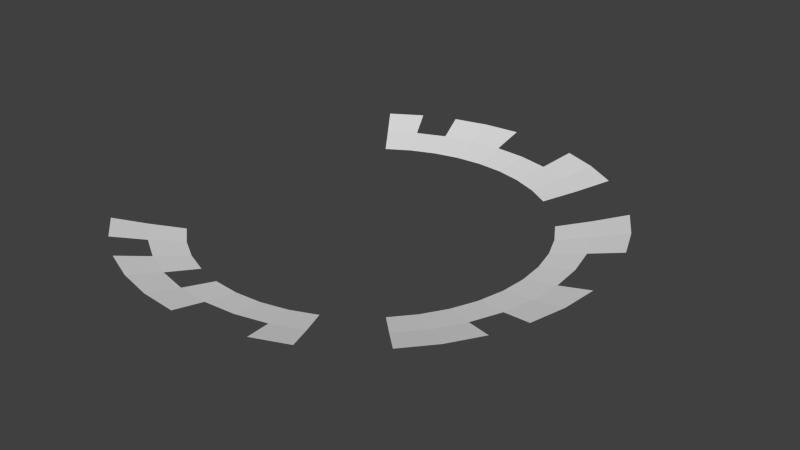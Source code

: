 # Source: Compass.blend  (saved by Blender 2.76.0; exported with 4.5.12 LTS)
import bpy
from mathutils import Matrix  # noqa: F401  (used for matrix-valued properties, if any)

bpy.ops.wm.read_factory_settings(use_empty=True)
scene = bpy.context.scene
scene.name = 'Scene'

# ---- collections
col_collection_1 = bpy.data.collections.new('Collection 1'); scene.collection.children.link(col_collection_1)

# ---- world
world_world = bpy.data.worlds.new('World'); scene.world = world_world
world_world.color = (0.05088, 0.05088, 0.05088)
world_world.use_sun_shadow = False
world_world.sun_shadow_jitter_overblur = 0.0
world_world.cycles.sampling_method = 'MANUAL'
world_world.cycles.sample_map_resolution = 256

# ---- meshes
me_compass = bpy.data.meshes.new('Compass')
me_compass.from_pydata([(-0.06399, 0.08807, 0.003367), (-0.05499, 0.07569, -0.0001666), (-0.04593, 0.06322, -0.003164), (-0.04942, 0.097, 0.003367), (-0.04247, 0.08336, -0.0001666), (-0.03547, 0.06962, -0.003164), (-0.03364, 0.1035, 0.003367), (-0.02891, 0.08898, -0.0001666), (-0.02415, 0.07432, -0.003164), (-0.01703, 0.1075, 0.003367), (-0.01464, 0.09241, -0.0001666), (-0.01222, 0.07718, -0.003164), (1.023e-06, 0.1089, 0.003367), (1.007e-06, 0.09356, -0.0001666), (1.005e-06, 0.07814, -0.003164), (0.01464, 0.09241, -0.0001666), (0.01223, 0.07718, -0.003164), (0.03364, 0.1035, 0.003367), (0.02891, 0.08898, -0.0001666), (0.02415, 0.07432, -0.003164), (0.04942, 0.097, 0.003367), (0.04248, 0.08336, -0.0001666), (0.03548, 0.06962, -0.003164), (0.06399, 0.08807, 0.003367), (0.05499, 0.07569, -0.0001666), (0.04593, 0.06322, -0.003164), (0.08807, 0.06399, 0.003367), (0.07569, 0.05499, -0.0001666), (0.06322, 0.04593, -0.003164), (0.097, 0.04942, 0.003367), (0.08336, 0.04248, -0.0001666), (0.06963, 0.03548, -0.003164), (0.1035, 0.03364, 0.003367), (0.08898, 0.02891, -0.0001666), (0.07432, 0.02415, -0.003164), (0.09241, 0.01464, -0.0001666), (0.07718, 0.01222, -0.003164), (0.1089, -2.987e-08, 0.003367), (0.09356, -2.137e-08, -0.0001666), (0.07814, -1.195e-08, -0.003164), (0.1075, -0.01703, 0.003367), (0.09241, -0.01464, -0.0001666), (0.07718, -0.01222, -0.003164), (0.1035, -0.03364, 0.003367), (0.08898, -0.02891, -0.0001666), (0.07432, -0.02415, -0.003164), (0.097, -0.04942, 0.003367), (0.08336, -0.04248, -0.0001666), (0.06963, -0.03548, -0.003164), (0.08807, -0.06399, 0.003367), (0.07569, -0.05499, -0.0001666), (0.06322, -0.04593, -0.003164), (0.07698, -0.07698, 0.003367), (0.06616, -0.06616, -0.0001666), (0.05526, -0.05525, -0.003164), (0.04942, -0.097, 0.003367), (0.04248, -0.08336, -0.0001666), (0.03548, -0.06962, -0.003164), (0.03364, -0.1035, 0.003367), (0.02891, -0.08898, -0.0001666), (0.02415, -0.07432, -0.003164), (0.01464, -0.09241, -0.0001666), (0.01223, -0.07718, -0.003164), (9.69e-07, -0.1089, 0.003367), (9.83e-07, -0.09356, -0.0001666), (9.794e-07, -0.07814, -0.003164), (-0.01703, -0.1075, 0.003367), (-0.01464, -0.09241, -0.0001666), (-0.01222, -0.07718, -0.003164), (-0.03364, -0.1035, 0.003367), (-0.02891, -0.08898, -0.0001666), (-0.02415, -0.07432, -0.003164), (-0.04942, -0.097, 0.003367), (-0.04247, -0.08336, -0.0001666), (-0.03547, -0.06962, -0.003164), (-0.06399, -0.08807, 0.003367), (-0.05499, -0.07569, -0.0001666), (-0.04593, -0.06322, -0.003164), (-0.07698, -0.07698, 0.003367), (-0.06616, -0.06616, -0.0001666), (-0.05525, -0.05525, -0.003164)], [], [(1, 0, 3, 4), (2, 1, 4, 5), (5, 4, 7, 8), (7, 6, 9, 10), (8, 7, 10, 11), (10, 9, 12, 13), (11, 10, 13, 14), (14, 13, 15, 16), (16, 15, 18, 19), (18, 17, 20, 21), (19, 18, 21, 22), (21, 20, 23, 24), (22, 21, 24, 25), (27, 26, 29, 30), (28, 27, 30, 31), (30, 29, 32, 33), (31, 30, 33, 34), (34, 33, 35, 36), (36, 35, 38, 39), (38, 37, 40, 41), (39, 38, 41, 42), (41, 40, 43, 44), (42, 41, 44, 45), (45, 44, 47, 48), (47, 46, 49, 50), (48, 47, 50, 51), (50, 49, 52, 53), (51, 50, 53, 54), (56, 55, 58, 59), (57, 56, 59, 60), (60, 59, 61, 62), (62, 61, 64, 65), (64, 63, 66, 67), (65, 64, 67, 68), (67, 66, 69, 70), (70, 69, 72, 73), (71, 70, 73, 74), (74, 73, 76, 77), (76, 75, 78, 79), (77, 76, 79, 80)])
_ca = me_compass.color_attributes.new('Col', 'BYTE_COLOR', 'CORNER')
_ca.data.foreach_set('color', [0.7157, 0.7157, 0.7157, 1.0, 0.001518, 0.06663, 0.04817, 1.0, 0.0003035, 0.06301, 0.04374, 1.0, 0.855, 0.855, 0.855, 1.0, 0.0, 0.06301, 0.04374, 1.0, 0.7157, 0.7157, 0.7157, 1.0, 0.855, 0.855, 0.855, 1.0, 0.0, 0.06301, 0.04374, 1.0, 0.0, 0.06301, 0.04374, 1.0, 0.855, 0.855, 0.855, 1.0, 0.8388, 0.8388, 0.8388, 1.0, 0.0, 0.06301, 0.04374, 1.0, 0.8388, 0.8388, 0.8388, 1.0, 0.0, 0.06301, 0.04374, 1.0, 0.0, 0.06301, 0.04374, 1.0, 1.0, 1.0, 1.0, 1.0, 0.0, 0.06301, 0.04374, 1.0, 0.8388, 0.8388, 0.8388, 1.0, 1.0, 1.0, 1.0, 1.0, 0.0, 0.06301, 0.04374, 1.0, 1.0, 1.0, 1.0, 1.0, 0.0, 0.06301, 0.04374, 1.0, 0.0, 0.06301, 0.04374, 1.0, 1.0, 1.0, 1.0, 1.0, 0.0, 0.06301, 0.04374, 1.0, 1.0, 1.0, 1.0, 1.0, 1.0, 1.0, 1.0, 1.0, 0.0, 0.06301, 0.04374, 1.0, 0.0, 0.06301, 0.04374, 1.0, 1.0, 1.0, 1.0, 1.0, 1.0, 1.0, 1.0, 1.0, 0.0, 0.06301, 0.04374, 1.0, 0.0, 0.06301, 0.04374, 1.0, 1.0, 1.0, 1.0, 1.0, 0.9823, 0.9823, 0.9823, 1.0, 0.0006071, 0.06301, 0.04374, 1.0, 0.9823, 0.9823, 0.9823, 1.0, 0.0, 0.06301, 0.04374, 1.0, 0.0, 0.06301, 0.04374, 1.0, 0.9647, 0.9647, 0.9647, 1.0, 0.0006071, 0.06301, 0.04374, 1.0, 0.9823, 0.9823, 0.9823, 1.0, 0.9647, 0.9647, 0.9647, 1.0, 0.0, 0.06301, 0.04374, 1.0, 0.9647, 0.9647, 0.9647, 1.0, 0.0, 0.06301, 0.04374, 1.0, 0.0, 0.06301, 0.04374, 1.0, 0.3467, 0.3467, 0.3467, 1.0, 0.0, 0.06301, 0.04374, 1.0, 0.9647, 0.9647, 0.9647, 1.0, 0.3467, 0.3467, 0.3467, 1.0, 0.005182, 0.06301, 0.04817, 1.0, 0.9131, 0.9131, 0.9131, 1.0, 0.0, 0.06301, 0.04374, 1.0, 0.0, 0.06301, 0.04374, 1.0, 0.9823, 0.9823, 0.9823, 1.0, 0.0003035, 0.06301, 0.04374, 1.0, 0.9131, 0.9131, 0.9131, 1.0, 0.9823, 0.9823, 0.9823, 1.0, 0.0003035, 0.06301, 0.04374, 1.0, 0.9823, 0.9823, 0.9823, 1.0, 0.0, 0.06301, 0.04374, 1.0, 0.0, 0.06301, 0.04374, 1.0, 1.0, 1.0, 1.0, 1.0, 0.0003035, 0.06301, 0.04374, 1.0, 0.9823, 0.9823, 0.9823, 1.0, 1.0, 1.0, 1.0, 1.0, 0.0, 0.06301, 0.04374, 1.0, 0.0, 0.06301, 0.04374, 1.0, 1.0, 1.0, 1.0, 1.0, 1.0, 1.0, 1.0, 1.0, 0.0, 0.06301, 0.04374, 1.0, 0.0, 0.06301, 0.04374, 1.0, 1.0, 1.0, 1.0, 1.0, 0.9823, 0.9823, 0.9823, 1.0, 0.0, 0.06301, 0.04374, 1.0, 0.9823, 0.9823, 0.9823, 1.0, 0.0, 0.06301, 0.04374, 1.0, 0.0, 0.06301, 0.04374, 1.0, 0.6038, 0.6038, 0.6038, 1.0, 0.0, 0.06301, 0.04374, 1.0, 0.9823, 0.9823, 0.9823, 1.0, 0.6038, 0.6038, 0.6038, 1.0, 0.0003035, 0.06301, 0.04374, 1.0, 0.6038, 0.6038, 0.6038, 1.0, 0.0, 0.06301, 0.04374, 1.0, 0.0, 0.06301, 0.04374, 1.0, 0.6867, 0.6867, 0.6867, 1.0, 0.0003035, 0.06301, 0.04374, 1.0, 0.6038, 0.6038, 0.6038, 1.0, 0.6867, 0.6867, 0.6867, 1.0, 0.0, 0.06301, 0.04374, 1.0, 0.0, 0.06301, 0.04374, 1.0, 0.6867, 0.6867, 0.6867, 1.0, 1.0, 1.0, 1.0, 1.0, 0.0, 0.06301, 0.04374, 1.0, 1.0, 1.0, 1.0, 1.0, 0.0, 0.06301, 0.04374, 1.0, 0.0, 0.06301, 0.04374, 1.0, 0.9823, 0.9823, 0.9823, 1.0, 0.0, 0.06301, 0.04374, 1.0, 1.0, 1.0, 1.0, 1.0, 0.9823, 0.9823, 0.9823, 1.0, 0.0, 0.06301, 0.04374, 1.0, 0.9823, 0.9823, 0.9823, 1.0, 0.0, 0.06301, 0.04374, 1.0, 0.0, 0.06301, 0.04374, 1.0, 0.9647, 0.9647, 0.9647, 1.0, 0.0, 0.06301, 0.04374, 1.0, 0.9823, 0.9823, 0.9823, 1.0, 0.9647, 0.9647, 0.9647, 1.0, 0.0, 0.06301, 0.04374, 1.0, 0.9911, 0.9911, 0.9911, 1.0, 0.0, 0.06301, 0.04374, 1.0, 0.0, 0.06301, 0.04374, 1.0, 1.0, 1.0, 1.0, 1.0, 0.0, 0.06301, 0.04374, 1.0, 0.9911, 0.9911, 0.9911, 1.0, 1.0, 1.0, 1.0, 1.0, 0.0, 0.06301, 0.04374, 1.0, 0.0, 0.06301, 0.04374, 1.0, 1.0, 1.0, 1.0, 1.0, 1.0, 1.0, 1.0, 1.0, 0.0, 0.06301, 0.04374, 1.0, 0.0, 0.06301, 0.04374, 1.0, 1.0, 1.0, 1.0, 1.0, 1.0, 1.0, 1.0, 1.0, 0.0003035, 0.06301, 0.04374, 1.0, 1.0, 1.0, 1.0, 1.0, 0.0, 0.06301, 0.04374, 1.0, 0.0, 0.06301, 0.04374, 1.0, 1.0, 1.0, 1.0, 1.0, 0.0003035, 0.06301, 0.04374, 1.0, 1.0, 1.0, 1.0, 1.0, 1.0, 1.0, 1.0, 1.0, 0.0, 0.06301, 0.04374, 1.0, 1.0, 1.0, 1.0, 1.0, 0.0, 0.06301, 0.04374, 1.0, 0.0, 0.06301, 0.04374, 1.0, 1.0, 1.0, 1.0, 1.0, 1.0, 1.0, 1.0, 1.0, 0.0, 0.06301, 0.04374, 1.0, 0.0, 0.06301, 0.04374, 1.0, 1.0, 1.0, 1.0, 1.0, 0.0, 0.06301, 0.04374, 1.0, 1.0, 1.0, 1.0, 1.0, 1.0, 1.0, 1.0, 1.0, 0.0, 0.06301, 0.04374, 1.0, 0.0, 0.06301, 0.04374, 1.0, 1.0, 1.0, 1.0, 1.0, 1.0, 1.0, 1.0, 1.0, 0.0, 0.06301, 0.04374, 1.0, 1.0, 1.0, 1.0, 1.0, 0.0, 0.06301, 0.04374, 1.0, 0.0, 0.06301, 0.04374, 1.0, 0.6514, 0.7454, 0.7305, 1.0, 0.0, 0.06301, 0.04374, 1.0, 1.0, 1.0, 1.0, 1.0, 0.6514, 0.7454, 0.7305, 1.0, 0.0, 0.06301, 0.04374, 1.0])
me_compass.use_remesh_preserve_volume = False
me_compass.use_remesh_preserve_attributes = False
me_compass.use_mirror_vertex_groups = False
me_compass.update()

# ---- objects
ob_compass = bpy.data.objects.new('Compass', me_compass)

# ---- transforms, parenting, visibility, modifiers, constraints
ob_compass.location = (0.0, 0.0, 0.0)
ob_compass.lineart.crease_threshold = 0.0

# ---- collection membership
col_collection_1.objects.link(ob_compass)

# ---- scene / render settings (as saved in the file)
scene.frame_start = 1; scene.frame_end = 250; scene.frame_set(1)
scene.render.engine = 'BLENDER_EEVEE_NEXT'
scene.render.resolution_percentage = 50
scene.render.dither_intensity = 0.0
scene.cycles.use_denoising = False
scene.cycles.samples = 10
scene.cycles.sampling_pattern = 'TABULATED_SOBOL'
scene.cycles.light_sampling_threshold = 0.0
scene.cycles.use_adaptive_sampling = False
scene.cycles.use_light_tree = False
scene.cycles.blur_glossy = 0.0
scene.cycles.pixel_filter_type = 'GAUSSIAN'
scene.cycles.sample_clamp_indirect = 0.0
scene.view_settings.view_transform = 'Standard'
bpy.context.view_layer.update()

# ---- added for rendering (the .blend has no active camera and no usable light): camera, sun
cam_auto = bpy.data.cameras.new('AutoCamera')
cam_auto.lens = 50.0
cam_auto.sensor_width = 36.0
cam_auto.clip_end = 1000.0
ob_auto_camera = bpy.data.objects.new('AutoCamera', cam_auto)
scene.collection.objects.link(ob_auto_camera)
ob_auto_camera.location = (0.280867, -0.317908, 0.21204)
ob_auto_camera.rotation_euler = (1.09748, -7.21219e-08, 0.694738)
scene.camera = ob_auto_camera
light_auto_sun = bpy.data.lights.new('AutoSun', 'SUN')
light_auto_sun.energy = 3.0
light_auto_sun.angle = 0.0523599
ob_auto_sun = bpy.data.objects.new('AutoSun', light_auto_sun)
scene.collection.objects.link(ob_auto_sun)
ob_auto_sun.rotation_euler = (0.872665, 0.174533, 0.523599)
bpy.context.view_layer.update()
